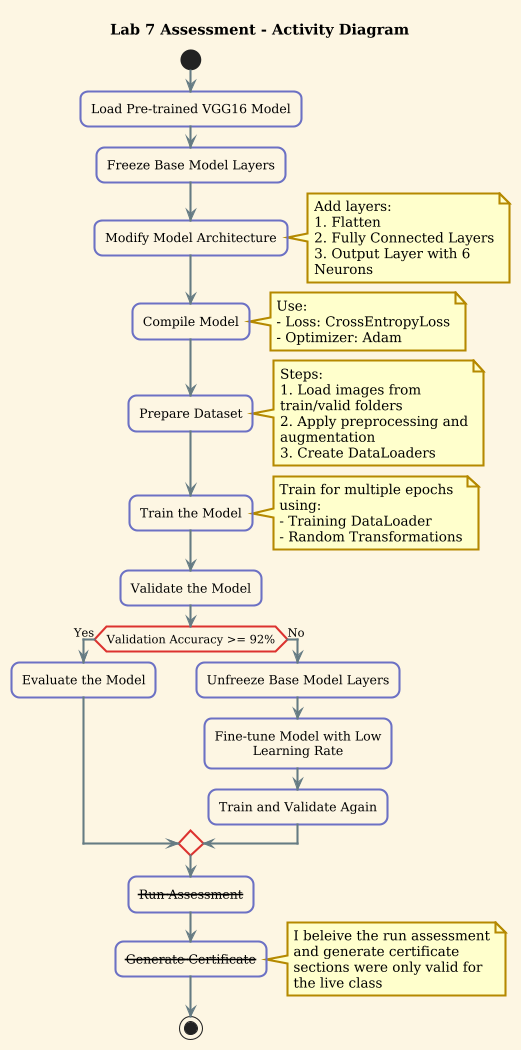

The diagram above was rendered by PlantUML. Its source (embedded in the PNG):
@startuml
title Lab 7 Assessment - Activity Diagram
!theme sunlust

start

:Load Pre-trained VGG16 Model;
:Freeze Base Model Layers;

:Modify Model Architecture;
note right
Add layers:
1. Flatten
2. Fully Connected Layers
3. Output Layer with 6 Neurons
end note

:Compile Model;
note right
Use:
- Loss: CrossEntropyLoss
- Optimizer: Adam
end note

:Prepare Dataset;
note right
Steps:
1. Load images from train/valid folders
2. Apply preprocessing and augmentation
3. Create DataLoaders
end note

:Train the Model;
note right
Train for multiple epochs using:
- Training DataLoader
- Random Transformations
end note

:Validate the Model;
if (Validation Accuracy >= 92%) then (Yes)
    :Evaluate the Model;
else (No)
    :Unfreeze Base Model Layers;
    :Fine-tune Model with Low Learning Rate;
    :Train and Validate Again;
endif

:--Run Assessment-- ;
:--Generate Certificate-- ;
note right
I beleive the run assessment and generate certificate sections were only valid for the live class
end note
stop
@enduml